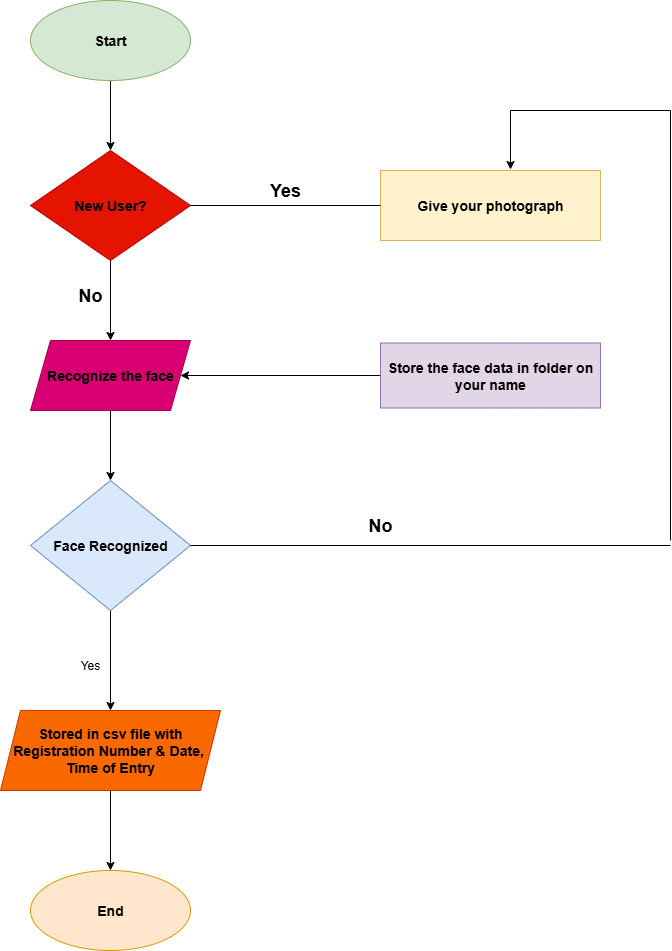

The diagram above was exported from draw.io. Its source (the exported page's mxGraphModel, read from the mxfile embedded in the PNG):
<mxGraphModel dx="1723" dy="950" grid="1" gridSize="10" guides="1" tooltips="1" connect="1" arrows="1" fold="1" page="1" pageScale="1" pageWidth="850" pageHeight="1100" math="0" shadow="0">
  <root>
    <mxCell id="0" />
    <mxCell id="1" parent="0" />
    <mxCell id="_26UU4AKjNxHADIv1YXT-7" value="" style="edgeStyle=orthogonalEdgeStyle;rounded=0;orthogonalLoop=1;jettySize=auto;html=1;" edge="1" parent="1" source="_26UU4AKjNxHADIv1YXT-1" target="_26UU4AKjNxHADIv1YXT-2">
      <mxGeometry relative="1" as="geometry" />
    </mxCell>
    <mxCell id="_26UU4AKjNxHADIv1YXT-1" value="&lt;b&gt;&lt;font style=&quot;font-size: 14px;&quot;&gt;Start&lt;/font&gt;&lt;/b&gt;" style="ellipse;whiteSpace=wrap;html=1;fillColor=#d5e8d4;strokeColor=#82b366;" vertex="1" parent="1">
      <mxGeometry x="120" y="50" width="160" height="80" as="geometry" />
    </mxCell>
    <mxCell id="_26UU4AKjNxHADIv1YXT-8" value="" style="edgeStyle=orthogonalEdgeStyle;rounded=0;orthogonalLoop=1;jettySize=auto;html=1;" edge="1" parent="1" source="_26UU4AKjNxHADIv1YXT-2" target="_26UU4AKjNxHADIv1YXT-3">
      <mxGeometry relative="1" as="geometry" />
    </mxCell>
    <mxCell id="_26UU4AKjNxHADIv1YXT-2" value="&lt;b&gt;&lt;font style=&quot;font-size: 14px; color: rgb(0, 0, 0);&quot;&gt;New User?&lt;/font&gt;&lt;/b&gt;" style="rhombus;whiteSpace=wrap;html=1;fillColor=#e51400;fontColor=#ffffff;strokeColor=#B20000;" vertex="1" parent="1">
      <mxGeometry x="120" y="200" width="160" height="110" as="geometry" />
    </mxCell>
    <mxCell id="_26UU4AKjNxHADIv1YXT-9" value="" style="edgeStyle=orthogonalEdgeStyle;rounded=0;orthogonalLoop=1;jettySize=auto;html=1;" edge="1" parent="1" source="_26UU4AKjNxHADIv1YXT-3" target="_26UU4AKjNxHADIv1YXT-4">
      <mxGeometry relative="1" as="geometry" />
    </mxCell>
    <mxCell id="_26UU4AKjNxHADIv1YXT-3" value="&lt;b&gt;&lt;font style=&quot;font-size: 14px; color: rgb(0, 0, 0);&quot;&gt;Recognize the face&lt;/font&gt;&lt;/b&gt;" style="shape=parallelogram;perimeter=parallelogramPerimeter;whiteSpace=wrap;html=1;fixedSize=1;fillColor=#d80073;fontColor=#ffffff;strokeColor=#A50040;" vertex="1" parent="1">
      <mxGeometry x="120" y="390" width="160" height="70" as="geometry" />
    </mxCell>
    <mxCell id="_26UU4AKjNxHADIv1YXT-10" value="" style="edgeStyle=orthogonalEdgeStyle;rounded=0;orthogonalLoop=1;jettySize=auto;html=1;" edge="1" parent="1" source="_26UU4AKjNxHADIv1YXT-4" target="_26UU4AKjNxHADIv1YXT-5">
      <mxGeometry relative="1" as="geometry" />
    </mxCell>
    <mxCell id="_26UU4AKjNxHADIv1YXT-4" value="&lt;b&gt;&lt;font style=&quot;font-size: 14px;&quot;&gt;Face Recognized&lt;/font&gt;&lt;/b&gt;" style="rhombus;whiteSpace=wrap;html=1;fillColor=#dae8fc;strokeColor=#6c8ebf;" vertex="1" parent="1">
      <mxGeometry x="120" y="530" width="160" height="130" as="geometry" />
    </mxCell>
    <mxCell id="_26UU4AKjNxHADIv1YXT-11" value="" style="edgeStyle=orthogonalEdgeStyle;rounded=0;orthogonalLoop=1;jettySize=auto;html=1;" edge="1" parent="1" source="_26UU4AKjNxHADIv1YXT-5" target="_26UU4AKjNxHADIv1YXT-6">
      <mxGeometry relative="1" as="geometry" />
    </mxCell>
    <mxCell id="_26UU4AKjNxHADIv1YXT-5" value="&lt;b&gt;&lt;font style=&quot;font-size: 14px;&quot;&gt;Stored in csv file with Registration Number &amp;amp; Date,&amp;nbsp; Time of Entry&lt;/font&gt;&lt;/b&gt;" style="shape=parallelogram;perimeter=parallelogramPerimeter;whiteSpace=wrap;html=1;fixedSize=1;fillColor=#fa6800;fontColor=#000000;strokeColor=#C73500;" vertex="1" parent="1">
      <mxGeometry x="90" y="760" width="220" height="80" as="geometry" />
    </mxCell>
    <mxCell id="_26UU4AKjNxHADIv1YXT-6" value="&lt;b&gt;&lt;font style=&quot;font-size: 14px;&quot;&gt;End&lt;/font&gt;&lt;/b&gt;" style="ellipse;whiteSpace=wrap;html=1;fillColor=#ffe6cc;strokeColor=#d79b00;" vertex="1" parent="1">
      <mxGeometry x="120" y="920" width="160" height="80" as="geometry" />
    </mxCell>
    <mxCell id="_26UU4AKjNxHADIv1YXT-15" value="" style="edgeStyle=orthogonalEdgeStyle;rounded=0;orthogonalLoop=1;jettySize=auto;html=1;" edge="1" parent="1" source="_26UU4AKjNxHADIv1YXT-12" target="_26UU4AKjNxHADIv1YXT-3">
      <mxGeometry relative="1" as="geometry" />
    </mxCell>
    <mxCell id="_26UU4AKjNxHADIv1YXT-12" value="&lt;b&gt;&lt;font style=&quot;font-size: 14px;&quot;&gt;Store the face data in folder on your name&lt;/font&gt;&lt;/b&gt;" style="rounded=0;whiteSpace=wrap;html=1;fillColor=#e1d5e7;strokeColor=#9673a6;" vertex="1" parent="1">
      <mxGeometry x="470" y="392.5" width="220" height="65" as="geometry" />
    </mxCell>
    <mxCell id="_26UU4AKjNxHADIv1YXT-13" value="&lt;b&gt;&lt;font style=&quot;font-size: 14px;&quot;&gt;Give your photograph&lt;/font&gt;&lt;/b&gt;" style="rounded=0;whiteSpace=wrap;html=1;fillColor=#fff2cc;strokeColor=#d6b656;" vertex="1" parent="1">
      <mxGeometry x="470" y="220" width="220" height="70" as="geometry" />
    </mxCell>
    <mxCell id="_26UU4AKjNxHADIv1YXT-14" value="" style="endArrow=none;html=1;rounded=0;exitX=1;exitY=0.5;exitDx=0;exitDy=0;entryX=0;entryY=0.5;entryDx=0;entryDy=0;" edge="1" parent="1" source="_26UU4AKjNxHADIv1YXT-2" target="_26UU4AKjNxHADIv1YXT-13">
      <mxGeometry width="50" height="50" relative="1" as="geometry">
        <mxPoint x="450" y="620" as="sourcePoint" />
        <mxPoint x="500" y="570" as="targetPoint" />
      </mxGeometry>
    </mxCell>
    <mxCell id="_26UU4AKjNxHADIv1YXT-18" value="" style="endArrow=none;html=1;rounded=0;exitX=1;exitY=0.5;exitDx=0;exitDy=0;" edge="1" parent="1" source="_26UU4AKjNxHADIv1YXT-4">
      <mxGeometry width="50" height="50" relative="1" as="geometry">
        <mxPoint x="700" y="500" as="sourcePoint" />
        <mxPoint x="760" y="595" as="targetPoint" />
      </mxGeometry>
    </mxCell>
    <mxCell id="_26UU4AKjNxHADIv1YXT-19" value="" style="endArrow=none;html=1;rounded=0;" edge="1" parent="1">
      <mxGeometry width="50" height="50" relative="1" as="geometry">
        <mxPoint x="760" y="590" as="sourcePoint" />
        <mxPoint x="760" y="160" as="targetPoint" />
      </mxGeometry>
    </mxCell>
    <mxCell id="_26UU4AKjNxHADIv1YXT-20" value="" style="endArrow=none;html=1;rounded=0;" edge="1" parent="1">
      <mxGeometry width="50" height="50" relative="1" as="geometry">
        <mxPoint x="600" y="160" as="sourcePoint" />
        <mxPoint x="760" y="160" as="targetPoint" />
      </mxGeometry>
    </mxCell>
    <mxCell id="_26UU4AKjNxHADIv1YXT-21" value="" style="endArrow=classic;html=1;rounded=0;" edge="1" parent="1">
      <mxGeometry width="50" height="50" relative="1" as="geometry">
        <mxPoint x="600" y="160" as="sourcePoint" />
        <mxPoint x="600" y="219" as="targetPoint" />
      </mxGeometry>
    </mxCell>
    <mxCell id="_26UU4AKjNxHADIv1YXT-22" value="&lt;b&gt;&lt;font style=&quot;font-size: 18px;&quot;&gt;Yes&lt;/font&gt;&lt;/b&gt;" style="text;html=1;align=center;verticalAlign=middle;whiteSpace=wrap;rounded=0;" vertex="1" parent="1">
      <mxGeometry x="340" y="220" width="70" height="40" as="geometry" />
    </mxCell>
    <mxCell id="_26UU4AKjNxHADIv1YXT-23" value="&lt;b&gt;&lt;font style=&quot;font-size: 18px;&quot;&gt;No&lt;/font&gt;&lt;/b&gt;" style="text;html=1;align=center;verticalAlign=middle;whiteSpace=wrap;rounded=0;" vertex="1" parent="1">
      <mxGeometry x="440" y="560" width="60" height="30" as="geometry" />
    </mxCell>
    <mxCell id="_26UU4AKjNxHADIv1YXT-24" value="&lt;b&gt;&lt;font style=&quot;font-size: 18px;&quot;&gt;No&lt;/font&gt;&lt;/b&gt;" style="text;html=1;align=center;verticalAlign=middle;whiteSpace=wrap;rounded=0;" vertex="1" parent="1">
      <mxGeometry x="150" y="330" width="60" height="30" as="geometry" />
    </mxCell>
    <mxCell id="_26UU4AKjNxHADIv1YXT-25" value="Yes" style="text;html=1;align=center;verticalAlign=middle;whiteSpace=wrap;rounded=0;" vertex="1" parent="1">
      <mxGeometry x="150" y="700" width="60" height="30" as="geometry" />
    </mxCell>
  </root>
</mxGraphModel>